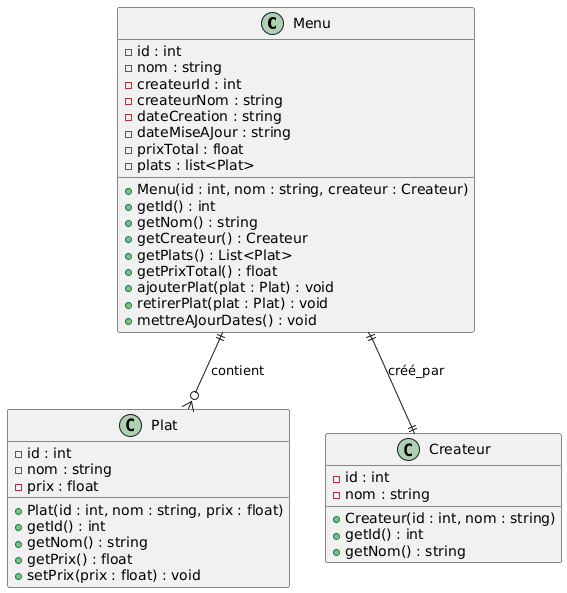

The diagram above was rendered by PlantUML. Its source (embedded in the PNG):
@startuml
class Menu {
  - id : int
  - nom : string
  - createurId : int
  - createurNom : string
  - dateCreation : string
  - dateMiseAJour : string
  - prixTotal : float
  - plats : list<Plat>
  
  + Menu(id : int, nom : string, createur : Createur)
  + getId() : int
  + getNom() : string
  + getCreateur() : Createur
  + getPlats() : List<Plat>
  + getPrixTotal() : float
  + ajouterPlat(plat : Plat) : void
  + retirerPlat(plat : Plat) : void
  + mettreAJourDates() : void
}

class Plat {
  - id : int
  - nom : string
  - prix : float
  
  + Plat(id : int, nom : string, prix : float)
  + getId() : int
  + getNom() : string
  + getPrix() : float
  + setPrix(prix : float) : void
}

class Createur {
  - id : int
  - nom : string
  
  + Createur(id : int, nom : string)
  + getId() : int
  + getNom() : string
}

Menu ||--o{ Plat : contient
Menu ||--|| Createur : créé_par
@enduml